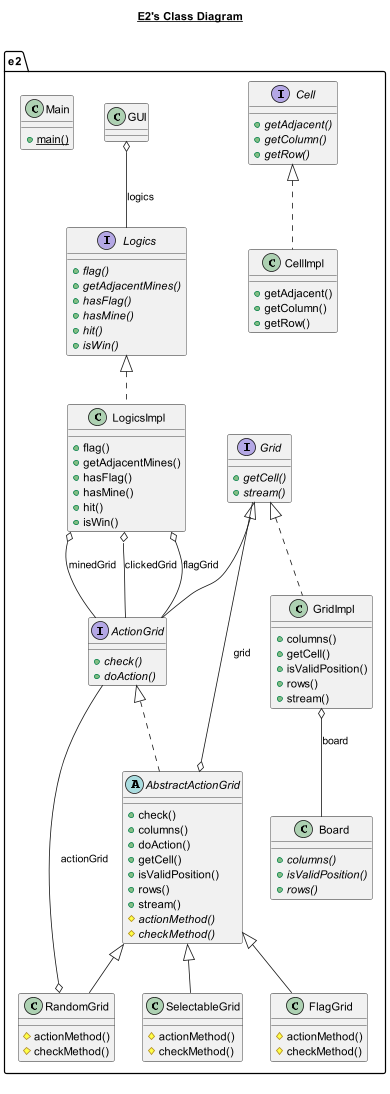

The diagram above was rendered by PlantUML. Its source (embedded in the PNG):
@startuml

title __E2's Class Diagram__\n

  namespace e2 {
    abstract class e2.AbstractActionGrid {
        + check()
        + columns()
        + doAction()
        + getCell()
        + isValidPosition()
        + rows()
        + stream()
        {abstract} # actionMethod()
        {abstract} # checkMethod()
    }
  }
  

  namespace e2 {
    interface e2.ActionGrid {
        {abstract} + check()
        {abstract} + doAction()
    }
  }
  

  namespace e2 {
    interface e2.Cell {
        {abstract} + getAdjacent()
        {abstract} + getColumn()
        {abstract} + getRow()
    }
  }
  

  namespace e2 {
    class e2.CellImpl {
        + getAdjacent()
        + getColumn()
        + getRow()
    }
  }
  

  namespace e2 {
    class e2.FlagGrid {
        # actionMethod()
        # checkMethod()
    }
  }
  

  namespace e2 {
    class e2.GUI {
    }
  }
  

  namespace e2 {
    interface e2.Grid {
        {abstract} + getCell()
        {abstract} + stream()
    }
  }
  

  namespace e2 {
    class e2.GridImpl {
        + columns()
        + getCell()
        + isValidPosition()
        + rows()
        + stream()
       
    }
  }
  

  namespace e2 {
    interface e2.Logics {
        {abstract} + flag()
        {abstract} + getAdjacentMines()
        {abstract} + hasFlag()
        {abstract} + hasMine()
        {abstract} + hit()
        {abstract} + isWin()
    }
  }
  

  namespace e2 {
    class e2.LogicsImpl {
        + flag()
        + getAdjacentMines()
        + hasFlag()
        + hasMine()
        + hit()
        + isWin()
       
       
    }
  }
  

  namespace e2 {
    class e2.Main {
        {static} + main()
    }
  }

  namespace e2{
  class e2.Board{
         {abstract} + columns()
          {abstract} + isValidPosition()
          {abstract} + rows()
    }
  }

  

  namespace e2 {
    class e2.RandomGrid {
        # actionMethod()
        # checkMethod()
    }
  }
  

  namespace e2 {
    class e2.SelectableGrid {
        # actionMethod()
        # checkMethod()
    }
  }
  

  e2.AbstractActionGrid .up.|> e2.ActionGrid
  e2.AbstractActionGrid o-- e2.Grid : grid
  e2.CellImpl .up.|> e2.Cell
  e2.FlagGrid -up-|> e2.AbstractActionGrid
  e2.GUI o-- e2.Logics : logics
  e2.GridImpl .up.|> e2.Grid
  e2.GridImpl o-- e2.Board : board
  e2.LogicsImpl .up.|> e2.Logics
  e2.LogicsImpl o-- e2.ActionGrid : clickedGrid
  e2.LogicsImpl o-- e2.ActionGrid : flagGrid
  e2.LogicsImpl o-- e2.ActionGrid : minedGrid
  e2.RandomGrid -up-|> e2.AbstractActionGrid
  e2.RandomGrid o-- e2.ActionGrid : actionGrid
  e2.SelectableGrid -up-|> e2.AbstractActionGrid
  e2.ActionGrid -up-|> e2.Grid


right footer

endfooter

@enduml